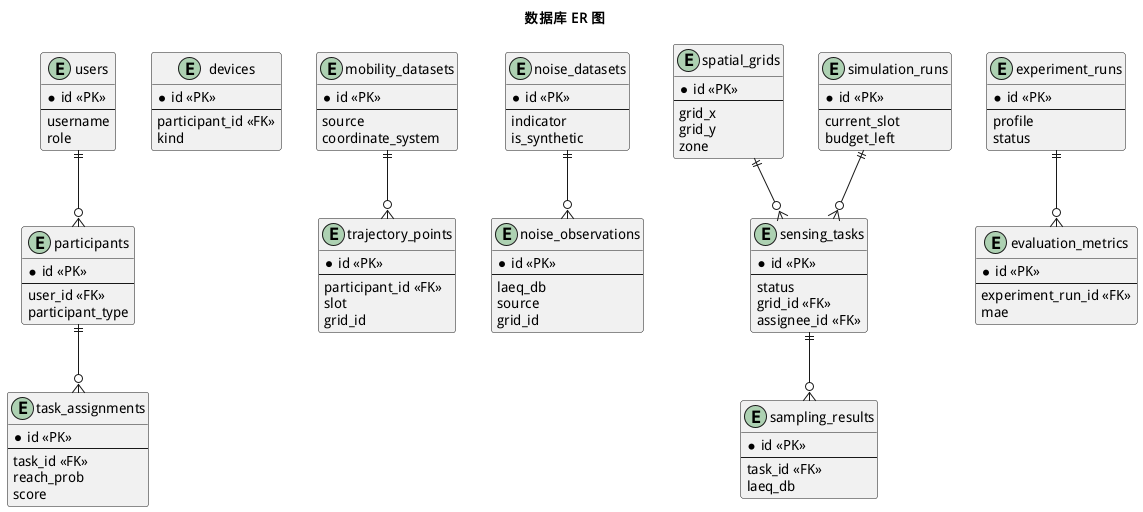

The diagram above was rendered by PlantUML. Its source (embedded in the PNG):
@startuml 12_数据库ER图
skinparam defaultFontName WenQuanYi Micro Hei
title 数据库 ER 图
entity users {
  * id <<PK>>
  --
  username
  role
}
entity participants {
  * id <<PK>>
  --
  user_id <<FK>>
  participant_type
}
entity devices {
  * id <<PK>>
  --
  participant_id <<FK>>
  kind
}
entity mobility_datasets {
  * id <<PK>>
  --
  source
  coordinate_system
}
entity noise_datasets {
  * id <<PK>>
  --
  indicator
  is_synthetic
}
entity trajectory_points {
  * id <<PK>>
  --
  participant_id <<FK>>
  slot
  grid_id
}
entity noise_observations {
  * id <<PK>>
  --
  laeq_db
  source
  grid_id
}
entity spatial_grids {
  * id <<PK>>
  --
  grid_x
  grid_y
  zone
}
entity sensing_tasks {
  * id <<PK>>
  --
  status
  grid_id <<FK>>
  assignee_id <<FK>>
}
entity task_assignments {
  * id <<PK>>
  --
  task_id <<FK>>
  reach_prob
  score
}
entity sampling_results {
  * id <<PK>>
  --
  task_id <<FK>>
  laeq_db
}
entity simulation_runs {
  * id <<PK>>
  --
  current_slot
  budget_left
}
entity experiment_runs {
  * id <<PK>>
  --
  profile
  status
}
entity evaluation_metrics {
  * id <<PK>>
  --
  experiment_run_id <<FK>>
  mae
}
users ||--o{ participants
mobility_datasets ||--o{ trajectory_points
noise_datasets ||--o{ noise_observations
spatial_grids ||--o{ sensing_tasks
participants ||--o{ task_assignments
sensing_tasks ||--o{ sampling_results
simulation_runs ||--o{ sensing_tasks
experiment_runs ||--o{ evaluation_metrics
@enduml